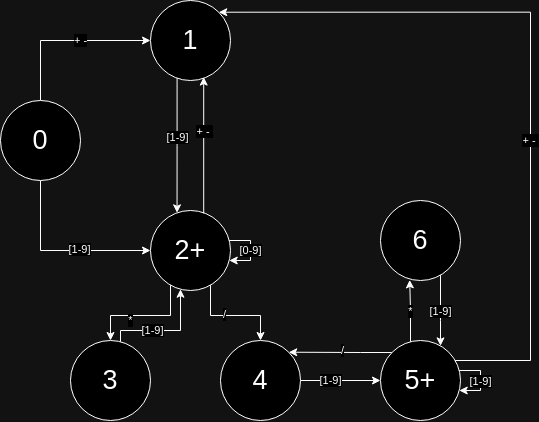

The diagram above was exported from draw.io. Its source (the exported page's mxGraphModel, read from the mxfile embedded in the PNG):
<mxGraphModel dx="1195" dy="669" grid="1" gridSize="10" guides="1" tooltips="1" connect="1" arrows="1" fold="1" page="1" pageScale="1" pageWidth="1300" pageHeight="700" math="0" shadow="0">
  <root>
    <mxCell id="0" />
    <mxCell id="1" parent="0" />
    <mxCell id="F27qcQYSVDPF2VZpaLSQ-10" style="edgeStyle=orthogonalEdgeStyle;rounded=0;orthogonalLoop=1;jettySize=auto;html=1;" edge="1" parent="1" source="F27qcQYSVDPF2VZpaLSQ-1" target="F27qcQYSVDPF2VZpaLSQ-3">
      <mxGeometry relative="1" as="geometry">
        <Array as="points">
          <mxPoint x="240" y="150" />
        </Array>
      </mxGeometry>
    </mxCell>
    <mxCell id="F27qcQYSVDPF2VZpaLSQ-15" value="+ -" style="edgeLabel;html=1;align=center;verticalAlign=middle;resizable=0;points=[];" vertex="1" connectable="0" parent="F27qcQYSVDPF2VZpaLSQ-10">
      <mxGeometry x="-0.1109" relative="1" as="geometry">
        <mxPoint x="24" as="offset" />
      </mxGeometry>
    </mxCell>
    <mxCell id="F27qcQYSVDPF2VZpaLSQ-11" style="edgeStyle=orthogonalEdgeStyle;rounded=0;orthogonalLoop=1;jettySize=auto;html=1;" edge="1" parent="1" source="F27qcQYSVDPF2VZpaLSQ-1" target="F27qcQYSVDPF2VZpaLSQ-4">
      <mxGeometry relative="1" as="geometry">
        <Array as="points">
          <mxPoint x="240" y="360" />
        </Array>
      </mxGeometry>
    </mxCell>
    <mxCell id="F27qcQYSVDPF2VZpaLSQ-12" value="[1-9]" style="edgeLabel;html=1;align=center;verticalAlign=middle;resizable=0;points=[];" vertex="1" connectable="0" parent="F27qcQYSVDPF2VZpaLSQ-11">
      <mxGeometry x="0.2079" y="1" relative="1" as="geometry">
        <mxPoint as="offset" />
      </mxGeometry>
    </mxCell>
    <mxCell id="F27qcQYSVDPF2VZpaLSQ-1" value="0" style="ellipse;whiteSpace=wrap;html=1;aspect=fixed;fontSize=27;" vertex="1" parent="1">
      <mxGeometry x="200" y="210" width="80" height="80" as="geometry" />
    </mxCell>
    <mxCell id="F27qcQYSVDPF2VZpaLSQ-16" style="edgeStyle=orthogonalEdgeStyle;rounded=0;orthogonalLoop=1;jettySize=auto;html=1;entryX=0.332;entryY=0.029;entryDx=0;entryDy=0;entryPerimeter=0;" edge="1" parent="1" source="F27qcQYSVDPF2VZpaLSQ-3" target="F27qcQYSVDPF2VZpaLSQ-4">
      <mxGeometry relative="1" as="geometry">
        <Array as="points">
          <mxPoint x="377" y="255" />
        </Array>
      </mxGeometry>
    </mxCell>
    <mxCell id="F27qcQYSVDPF2VZpaLSQ-17" value="[1-9]" style="edgeLabel;html=1;align=center;verticalAlign=middle;resizable=0;points=[];" vertex="1" connectable="0" parent="F27qcQYSVDPF2VZpaLSQ-16">
      <mxGeometry x="-0.1223" relative="1" as="geometry">
        <mxPoint as="offset" />
      </mxGeometry>
    </mxCell>
    <mxCell id="F27qcQYSVDPF2VZpaLSQ-3" value="1" style="ellipse;whiteSpace=wrap;html=1;aspect=fixed;fontSize=27;" vertex="1" parent="1">
      <mxGeometry x="350" y="110" width="80" height="80" as="geometry" />
    </mxCell>
    <mxCell id="F27qcQYSVDPF2VZpaLSQ-22" style="edgeStyle=orthogonalEdgeStyle;rounded=0;orthogonalLoop=1;jettySize=auto;html=1;" edge="1" parent="1" source="F27qcQYSVDPF2VZpaLSQ-4" target="F27qcQYSVDPF2VZpaLSQ-6">
      <mxGeometry relative="1" as="geometry">
        <Array as="points">
          <mxPoint x="370" y="425" />
          <mxPoint x="310" y="425" />
        </Array>
      </mxGeometry>
    </mxCell>
    <mxCell id="F27qcQYSVDPF2VZpaLSQ-23" value="*" style="edgeLabel;html=1;align=center;verticalAlign=middle;resizable=0;points=[];" vertex="1" connectable="0" parent="F27qcQYSVDPF2VZpaLSQ-22">
      <mxGeometry x="0.2393" y="1" relative="1" as="geometry">
        <mxPoint x="1" y="4" as="offset" />
      </mxGeometry>
    </mxCell>
    <mxCell id="F27qcQYSVDPF2VZpaLSQ-24" style="edgeStyle=orthogonalEdgeStyle;rounded=0;orthogonalLoop=1;jettySize=auto;html=1;entryX=0.5;entryY=0;entryDx=0;entryDy=0;" edge="1" parent="1" source="F27qcQYSVDPF2VZpaLSQ-4" target="F27qcQYSVDPF2VZpaLSQ-7">
      <mxGeometry relative="1" as="geometry">
        <Array as="points">
          <mxPoint x="410" y="425" />
          <mxPoint x="460" y="425" />
        </Array>
      </mxGeometry>
    </mxCell>
    <mxCell id="F27qcQYSVDPF2VZpaLSQ-25" value="/" style="edgeLabel;html=1;align=center;verticalAlign=middle;resizable=0;points=[];" vertex="1" connectable="0" parent="F27qcQYSVDPF2VZpaLSQ-24">
      <mxGeometry x="-0.1639" y="1" relative="1" as="geometry">
        <mxPoint as="offset" />
      </mxGeometry>
    </mxCell>
    <mxCell id="F27qcQYSVDPF2VZpaLSQ-4" value="2+" style="ellipse;whiteSpace=wrap;html=1;aspect=fixed;fontSize=27;" vertex="1" parent="1">
      <mxGeometry x="350" y="320" width="80" height="80" as="geometry" />
    </mxCell>
    <mxCell id="F27qcQYSVDPF2VZpaLSQ-27" style="edgeStyle=orthogonalEdgeStyle;rounded=0;orthogonalLoop=1;jettySize=auto;html=1;" edge="1" parent="1" source="F27qcQYSVDPF2VZpaLSQ-6" target="F27qcQYSVDPF2VZpaLSQ-4">
      <mxGeometry relative="1" as="geometry">
        <mxPoint x="380" y="410" as="targetPoint" />
        <Array as="points">
          <mxPoint x="320" y="440" />
          <mxPoint x="380" y="440" />
        </Array>
      </mxGeometry>
    </mxCell>
    <mxCell id="F27qcQYSVDPF2VZpaLSQ-29" value="[1-9]" style="edgeLabel;html=1;align=center;verticalAlign=middle;resizable=0;points=[];" vertex="1" connectable="0" parent="F27qcQYSVDPF2VZpaLSQ-27">
      <mxGeometry x="-0.236" relative="1" as="geometry">
        <mxPoint as="offset" />
      </mxGeometry>
    </mxCell>
    <mxCell id="F27qcQYSVDPF2VZpaLSQ-6" value="3" style="ellipse;whiteSpace=wrap;html=1;aspect=fixed;fontSize=27;" vertex="1" parent="1">
      <mxGeometry x="270" y="450" width="80" height="80" as="geometry" />
    </mxCell>
    <mxCell id="F27qcQYSVDPF2VZpaLSQ-31" value="" style="edgeStyle=orthogonalEdgeStyle;rounded=0;orthogonalLoop=1;jettySize=auto;html=1;" edge="1" parent="1" source="F27qcQYSVDPF2VZpaLSQ-7" target="F27qcQYSVDPF2VZpaLSQ-30">
      <mxGeometry relative="1" as="geometry" />
    </mxCell>
    <mxCell id="F27qcQYSVDPF2VZpaLSQ-32" value="[1-9]" style="edgeLabel;html=1;align=center;verticalAlign=middle;resizable=0;points=[];" vertex="1" connectable="0" parent="F27qcQYSVDPF2VZpaLSQ-31">
      <mxGeometry x="-0.7069" y="1" relative="1" as="geometry">
        <mxPoint x="18" y="1" as="offset" />
      </mxGeometry>
    </mxCell>
    <mxCell id="F27qcQYSVDPF2VZpaLSQ-7" value="4" style="ellipse;whiteSpace=wrap;html=1;aspect=fixed;fontSize=27;" vertex="1" parent="1">
      <mxGeometry x="420" y="450" width="80" height="80" as="geometry" />
    </mxCell>
    <mxCell id="F27qcQYSVDPF2VZpaLSQ-13" style="edgeStyle=orthogonalEdgeStyle;rounded=0;orthogonalLoop=1;jettySize=auto;html=1;elbow=vertical;" edge="1" parent="1" source="F27qcQYSVDPF2VZpaLSQ-4" target="F27qcQYSVDPF2VZpaLSQ-4">
      <mxGeometry relative="1" as="geometry" />
    </mxCell>
    <mxCell id="F27qcQYSVDPF2VZpaLSQ-14" value="[0-9]" style="edgeLabel;html=1;align=center;verticalAlign=middle;resizable=0;points=[];" vertex="1" connectable="0" parent="F27qcQYSVDPF2VZpaLSQ-13">
      <mxGeometry x="0.215" relative="1" as="geometry">
        <mxPoint y="-7" as="offset" />
      </mxGeometry>
    </mxCell>
    <mxCell id="F27qcQYSVDPF2VZpaLSQ-18" style="edgeStyle=orthogonalEdgeStyle;rounded=0;orthogonalLoop=1;jettySize=auto;html=1;entryX=0.665;entryY=0.957;entryDx=0;entryDy=0;entryPerimeter=0;exitX=0.665;exitY=0.035;exitDx=0;exitDy=0;exitPerimeter=0;" edge="1" parent="1" source="F27qcQYSVDPF2VZpaLSQ-4" target="F27qcQYSVDPF2VZpaLSQ-3">
      <mxGeometry relative="1" as="geometry" />
    </mxCell>
    <mxCell id="F27qcQYSVDPF2VZpaLSQ-19" value="+ -&amp;nbsp;" style="edgeLabel;html=1;align=center;verticalAlign=middle;resizable=0;points=[];" vertex="1" connectable="0" parent="F27qcQYSVDPF2VZpaLSQ-18">
      <mxGeometry x="0.4616" relative="1" as="geometry">
        <mxPoint y="17" as="offset" />
      </mxGeometry>
    </mxCell>
    <mxCell id="F27qcQYSVDPF2VZpaLSQ-36" style="edgeStyle=orthogonalEdgeStyle;rounded=0;orthogonalLoop=1;jettySize=auto;html=1;entryX=0.365;entryY=0.992;entryDx=0;entryDy=0;entryPerimeter=0;" edge="1" parent="1" source="F27qcQYSVDPF2VZpaLSQ-30" target="F27qcQYSVDPF2VZpaLSQ-35">
      <mxGeometry relative="1" as="geometry">
        <Array as="points">
          <mxPoint x="610" y="420" />
          <mxPoint x="609" y="420" />
        </Array>
      </mxGeometry>
    </mxCell>
    <mxCell id="F27qcQYSVDPF2VZpaLSQ-40" value="*" style="edgeLabel;html=1;align=center;verticalAlign=middle;resizable=0;points=[];" vertex="1" connectable="0" parent="F27qcQYSVDPF2VZpaLSQ-36">
      <mxGeometry x="0.3556" y="1" relative="1" as="geometry">
        <mxPoint x="1" y="11" as="offset" />
      </mxGeometry>
    </mxCell>
    <mxCell id="F27qcQYSVDPF2VZpaLSQ-47" style="edgeStyle=orthogonalEdgeStyle;rounded=0;orthogonalLoop=1;jettySize=auto;html=1;entryX=1;entryY=0;entryDx=0;entryDy=0;" edge="1" parent="1" source="F27qcQYSVDPF2VZpaLSQ-30" target="F27qcQYSVDPF2VZpaLSQ-7">
      <mxGeometry relative="1" as="geometry">
        <Array as="points">
          <mxPoint x="560" y="462" />
          <mxPoint x="560" y="462" />
        </Array>
      </mxGeometry>
    </mxCell>
    <mxCell id="F27qcQYSVDPF2VZpaLSQ-48" value="/" style="edgeLabel;html=1;align=center;verticalAlign=middle;resizable=0;points=[];" vertex="1" connectable="0" parent="F27qcQYSVDPF2VZpaLSQ-47">
      <mxGeometry x="-0.0286" y="-3" relative="1" as="geometry">
        <mxPoint y="1" as="offset" />
      </mxGeometry>
    </mxCell>
    <mxCell id="F27qcQYSVDPF2VZpaLSQ-49" style="edgeStyle=orthogonalEdgeStyle;rounded=0;orthogonalLoop=1;jettySize=auto;html=1;entryX=1;entryY=0;entryDx=0;entryDy=0;" edge="1" parent="1" source="F27qcQYSVDPF2VZpaLSQ-30" target="F27qcQYSVDPF2VZpaLSQ-3">
      <mxGeometry relative="1" as="geometry">
        <mxPoint x="450" y="390" as="targetPoint" />
        <Array as="points">
          <mxPoint x="730" y="470" />
          <mxPoint x="730" y="122" />
        </Array>
      </mxGeometry>
    </mxCell>
    <mxCell id="F27qcQYSVDPF2VZpaLSQ-50" value="+ -&amp;nbsp;" style="edgeLabel;html=1;align=center;verticalAlign=middle;resizable=0;points=[];" vertex="1" connectable="0" parent="F27qcQYSVDPF2VZpaLSQ-49">
      <mxGeometry x="0.3351" y="-1" relative="1" as="geometry">
        <mxPoint x="67" y="129" as="offset" />
      </mxGeometry>
    </mxCell>
    <mxCell id="F27qcQYSVDPF2VZpaLSQ-30" value="5+" style="ellipse;whiteSpace=wrap;html=1;aspect=fixed;fontSize=27;" vertex="1" parent="1">
      <mxGeometry x="580" y="450" width="80" height="80" as="geometry" />
    </mxCell>
    <mxCell id="F27qcQYSVDPF2VZpaLSQ-41" style="edgeStyle=orthogonalEdgeStyle;rounded=0;orthogonalLoop=1;jettySize=auto;html=1;" edge="1" parent="1" source="F27qcQYSVDPF2VZpaLSQ-35" target="F27qcQYSVDPF2VZpaLSQ-30">
      <mxGeometry relative="1" as="geometry">
        <Array as="points">
          <mxPoint x="640" y="430" />
          <mxPoint x="640" y="430" />
        </Array>
      </mxGeometry>
    </mxCell>
    <mxCell id="F27qcQYSVDPF2VZpaLSQ-42" value="[1-9]" style="edgeLabel;html=1;align=center;verticalAlign=middle;resizable=0;points=[];" vertex="1" connectable="0" parent="F27qcQYSVDPF2VZpaLSQ-41">
      <mxGeometry x="-0.2473" relative="1" as="geometry">
        <mxPoint y="9" as="offset" />
      </mxGeometry>
    </mxCell>
    <mxCell id="F27qcQYSVDPF2VZpaLSQ-35" value="6" style="ellipse;whiteSpace=wrap;html=1;aspect=fixed;fontSize=27;" vertex="1" parent="1">
      <mxGeometry x="580" y="310" width="80" height="80" as="geometry" />
    </mxCell>
    <mxCell id="F27qcQYSVDPF2VZpaLSQ-38" style="edgeStyle=orthogonalEdgeStyle;rounded=0;orthogonalLoop=1;jettySize=auto;html=1;" edge="1" parent="1" source="F27qcQYSVDPF2VZpaLSQ-30" target="F27qcQYSVDPF2VZpaLSQ-30">
      <mxGeometry relative="1" as="geometry" />
    </mxCell>
    <mxCell id="F27qcQYSVDPF2VZpaLSQ-39" value="[1-9]" style="edgeLabel;html=1;align=center;verticalAlign=middle;resizable=0;points=[];" vertex="1" connectable="0" parent="F27qcQYSVDPF2VZpaLSQ-38">
      <mxGeometry x="0.1066" relative="1" as="geometry">
        <mxPoint y="-3" as="offset" />
      </mxGeometry>
    </mxCell>
  </root>
</mxGraphModel>